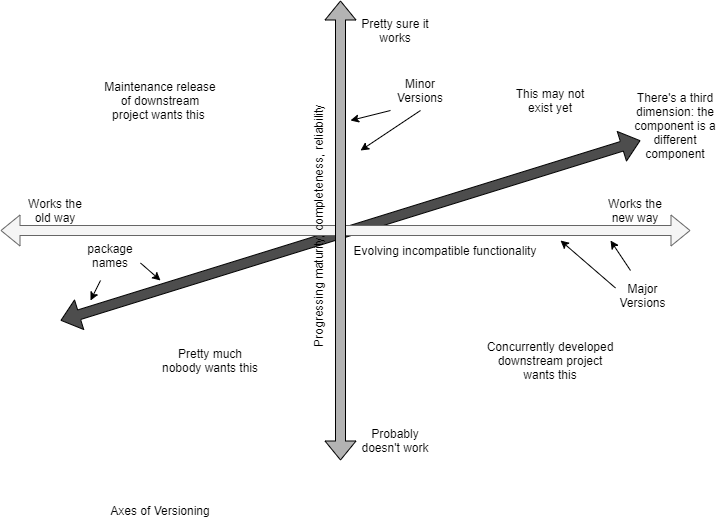

The diagram above was exported from draw.io. Its source (the exported page's mxGraphModel, read from the mxfile embedded in the PNG):
<mxGraphModel dx="1164" dy="1261" grid="1" gridSize="10" guides="1" tooltips="1" connect="1" arrows="1" fold="1" page="1" pageScale="1" pageWidth="850" pageHeight="1100" math="0" shadow="0">
  <root>
    <mxCell id="0" />
    <mxCell id="1" parent="0" />
    <mxCell id="eNY1mQnD0AvSh4V0mcRR-16" value="" style="shape=flexArrow;endArrow=classic;startArrow=classic;html=1;strokeColor=#000000;fillColor=#4D4D4D;" edge="1" parent="1">
      <mxGeometry width="50" height="50" relative="1" as="geometry">
        <mxPoint x="140" y="350" as="sourcePoint" />
        <mxPoint x="720" y="170" as="targetPoint" />
      </mxGeometry>
    </mxCell>
    <mxCell id="eNY1mQnD0AvSh4V0mcRR-1" value="" style="shape=flexArrow;endArrow=classic;startArrow=classic;html=1;fillColor=#f5f5f5;strokeColor=#666666;" edge="1" parent="1">
      <mxGeometry width="50" height="50" relative="1" as="geometry">
        <mxPoint x="80" y="260" as="sourcePoint" />
        <mxPoint x="770" y="260" as="targetPoint" />
      </mxGeometry>
    </mxCell>
    <mxCell id="eNY1mQnD0AvSh4V0mcRR-2" value="Works the old way" style="text;html=1;strokeColor=none;fillColor=none;align=center;verticalAlign=middle;whiteSpace=wrap;rounded=0;" vertex="1" parent="1">
      <mxGeometry x="100" y="230" width="70" height="20" as="geometry" />
    </mxCell>
    <mxCell id="eNY1mQnD0AvSh4V0mcRR-3" value="Works the new way" style="text;html=1;strokeColor=none;fillColor=none;align=center;verticalAlign=middle;whiteSpace=wrap;rounded=0;" vertex="1" parent="1">
      <mxGeometry x="680" y="230" width="70" height="20" as="geometry" />
    </mxCell>
    <mxCell id="eNY1mQnD0AvSh4V0mcRR-5" value="" style="shape=flexArrow;endArrow=classic;startArrow=classic;html=1;fillColor=#B3B3B3;" edge="1" parent="1">
      <mxGeometry width="50" height="50" relative="1" as="geometry">
        <mxPoint x="420" y="490" as="sourcePoint" />
        <mxPoint x="420" y="30" as="targetPoint" />
      </mxGeometry>
    </mxCell>
    <mxCell id="eNY1mQnD0AvSh4V0mcRR-6" value="Pretty sure it works" style="text;html=1;strokeColor=none;fillColor=none;align=center;verticalAlign=middle;whiteSpace=wrap;rounded=0;" vertex="1" parent="1">
      <mxGeometry x="440" y="50" width="70" height="20" as="geometry" />
    </mxCell>
    <mxCell id="eNY1mQnD0AvSh4V0mcRR-7" value="Probably doesn't work" style="text;html=1;strokeColor=none;fillColor=none;align=center;verticalAlign=middle;whiteSpace=wrap;rounded=0;" vertex="1" parent="1">
      <mxGeometry x="440" y="460" width="70" height="20" as="geometry" />
    </mxCell>
    <mxCell id="eNY1mQnD0AvSh4V0mcRR-9" value="Axes of Versioning" style="text;html=1;strokeColor=none;fillColor=none;align=center;verticalAlign=middle;whiteSpace=wrap;rounded=0;" vertex="1" parent="1">
      <mxGeometry x="175" y="530" width="130" height="20" as="geometry" />
    </mxCell>
    <mxCell id="eNY1mQnD0AvSh4V0mcRR-10" value="Concurrently developed downstream project wants this" style="text;html=1;strokeColor=none;fillColor=none;align=center;verticalAlign=middle;whiteSpace=wrap;rounded=0;" vertex="1" parent="1">
      <mxGeometry x="565" y="365" width="130" height="50" as="geometry" />
    </mxCell>
    <mxCell id="eNY1mQnD0AvSh4V0mcRR-11" value="Maintenance release of downstream project wants this&amp;nbsp;" style="text;html=1;strokeColor=none;fillColor=none;align=center;verticalAlign=middle;whiteSpace=wrap;rounded=0;" vertex="1" parent="1">
      <mxGeometry x="180" y="100" width="120" height="60" as="geometry" />
    </mxCell>
    <mxCell id="eNY1mQnD0AvSh4V0mcRR-12" value="This may not exist yet" style="text;html=1;strokeColor=none;fillColor=none;align=center;verticalAlign=middle;whiteSpace=wrap;rounded=0;" vertex="1" parent="1">
      <mxGeometry x="590" y="105" width="80" height="50" as="geometry" />
    </mxCell>
    <mxCell id="eNY1mQnD0AvSh4V0mcRR-13" value="Pretty much nobody wants this" style="text;html=1;strokeColor=none;fillColor=none;align=center;verticalAlign=middle;whiteSpace=wrap;rounded=0;" vertex="1" parent="1">
      <mxGeometry x="240" y="370" width="100" height="40" as="geometry" />
    </mxCell>
    <mxCell id="eNY1mQnD0AvSh4V0mcRR-14" value="Evolving incompatible functionality" style="text;html=1;strokeColor=none;fillColor=none;align=center;verticalAlign=middle;whiteSpace=wrap;rounded=0;" vertex="1" parent="1">
      <mxGeometry x="425" y="260" width="200" height="40" as="geometry" />
    </mxCell>
    <mxCell id="eNY1mQnD0AvSh4V0mcRR-15" value="Progressing maturity, completeness, reliability" style="text;html=1;strokeColor=none;fillColor=none;align=center;verticalAlign=middle;whiteSpace=wrap;rounded=0;rotation=-90;" vertex="1" parent="1">
      <mxGeometry x="270" y="240" width="255" height="30" as="geometry" />
    </mxCell>
    <mxCell id="eNY1mQnD0AvSh4V0mcRR-17" value="There's a third dimension: the component is a different component" style="text;html=1;strokeColor=none;fillColor=none;align=center;verticalAlign=middle;whiteSpace=wrap;rounded=0;" vertex="1" parent="1">
      <mxGeometry x="710" y="120" width="90" height="70" as="geometry" />
    </mxCell>
    <mxCell id="eNY1mQnD0AvSh4V0mcRR-18" value="Major Versions" style="text;html=1;strokeColor=none;fillColor=none;align=center;verticalAlign=middle;whiteSpace=wrap;rounded=0;" vertex="1" parent="1">
      <mxGeometry x="695" y="310" width="55" height="30" as="geometry" />
    </mxCell>
    <mxCell id="eNY1mQnD0AvSh4V0mcRR-19" value="" style="endArrow=classic;html=1;strokeColor=#000000;fillColor=#4D4D4D;exitX=0;exitY=0.25;exitDx=0;exitDy=0;" edge="1" parent="1" source="eNY1mQnD0AvSh4V0mcRR-18">
      <mxGeometry width="50" height="50" relative="1" as="geometry">
        <mxPoint x="400" y="490" as="sourcePoint" />
        <mxPoint x="640" y="270" as="targetPoint" />
      </mxGeometry>
    </mxCell>
    <mxCell id="eNY1mQnD0AvSh4V0mcRR-20" value="" style="endArrow=classic;html=1;strokeColor=#000000;fillColor=#4D4D4D;" edge="1" parent="1">
      <mxGeometry width="50" height="50" relative="1" as="geometry">
        <mxPoint x="710" y="300" as="sourcePoint" />
        <mxPoint x="690" y="270" as="targetPoint" />
      </mxGeometry>
    </mxCell>
    <mxCell id="eNY1mQnD0AvSh4V0mcRR-21" value="Minor Versions" style="text;html=1;strokeColor=none;fillColor=none;align=center;verticalAlign=middle;whiteSpace=wrap;rounded=0;" vertex="1" parent="1">
      <mxGeometry x="460" y="100" width="80" height="40" as="geometry" />
    </mxCell>
    <mxCell id="eNY1mQnD0AvSh4V0mcRR-22" value="" style="endArrow=classic;html=1;strokeColor=#000000;fillColor=#4D4D4D;exitX=0.5;exitY=1;exitDx=0;exitDy=0;" edge="1" parent="1" source="eNY1mQnD0AvSh4V0mcRR-21">
      <mxGeometry width="50" height="50" relative="1" as="geometry">
        <mxPoint x="400" y="590" as="sourcePoint" />
        <mxPoint x="440" y="180" as="targetPoint" />
      </mxGeometry>
    </mxCell>
    <mxCell id="eNY1mQnD0AvSh4V0mcRR-23" value="" style="endArrow=classic;html=1;strokeColor=#000000;fillColor=#4D4D4D;" edge="1" parent="1">
      <mxGeometry width="50" height="50" relative="1" as="geometry">
        <mxPoint x="470" y="140" as="sourcePoint" />
        <mxPoint x="430" y="150" as="targetPoint" />
      </mxGeometry>
    </mxCell>
    <mxCell id="eNY1mQnD0AvSh4V0mcRR-24" value="package names" style="text;html=1;strokeColor=none;fillColor=none;align=center;verticalAlign=middle;whiteSpace=wrap;rounded=0;" vertex="1" parent="1">
      <mxGeometry x="160" y="270" width="60" height="30" as="geometry" />
    </mxCell>
    <mxCell id="eNY1mQnD0AvSh4V0mcRR-25" value="" style="endArrow=classic;html=1;strokeColor=#000000;fillColor=#4D4D4D;" edge="1" parent="1">
      <mxGeometry width="50" height="50" relative="1" as="geometry">
        <mxPoint x="180" y="310" as="sourcePoint" />
        <mxPoint x="170" y="330" as="targetPoint" />
      </mxGeometry>
    </mxCell>
    <mxCell id="eNY1mQnD0AvSh4V0mcRR-26" value="" style="endArrow=classic;html=1;strokeColor=#000000;fillColor=#4D4D4D;exitX=1;exitY=0.75;exitDx=0;exitDy=0;" edge="1" parent="1" source="eNY1mQnD0AvSh4V0mcRR-24">
      <mxGeometry width="50" height="50" relative="1" as="geometry">
        <mxPoint x="400" y="580" as="sourcePoint" />
        <mxPoint x="240" y="310" as="targetPoint" />
      </mxGeometry>
    </mxCell>
  </root>
</mxGraphModel>